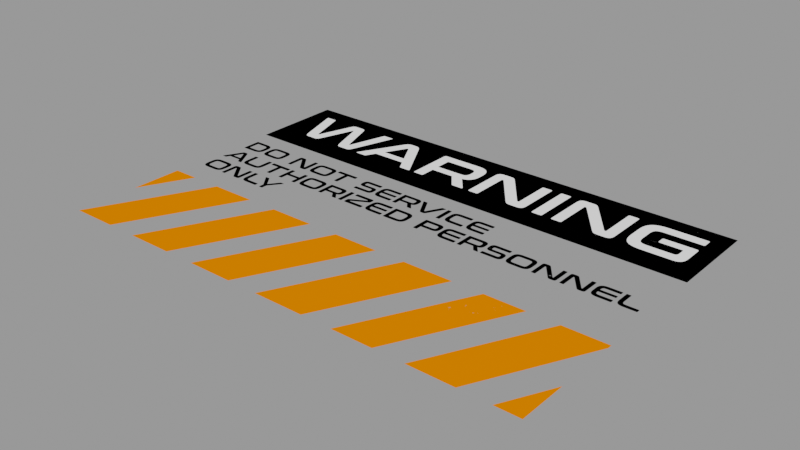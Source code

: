 # Source: sign1.blend  (saved by Blender 2.90.8; exported with 4.5.12 LTS)
import bpy
from mathutils import Matrix  # noqa: F401  (used for matrix-valued properties, if any)

bpy.ops.wm.read_factory_settings(use_empty=True)
scene = bpy.context.scene
scene.name = 'main'

# ---- images (referenced by path relative to the original .blend; pixels are not part of the script)
import os
ASSET_DIR = os.environ.get("B2B_ASSET_DIR", "")  # directory of the original .blend (textures are referenced by path, not embedded)
HERE = os.path.dirname(os.path.abspath(__file__))  # packed textures are extracted next to this script under _unpacked/

def load_image(name, relpath, width, height, colorspace="sRGB"):
    """Load a texture the original file referenced (path relative to the .blend, or extracted next to this script)."""
    p = next((c for c in (os.path.join(HERE, relpath), os.path.join(ASSET_DIR, relpath)) if relpath and os.path.exists(c)), "")
    if p:
        img = bpy.data.images.load(p, check_existing=True)
        img.name = name
    else:  # same state as the original file: an image datablock whose file is absent (Cycles renders it pink)
        img = bpy.data.images.new(name, width, height)
        img.source = "FILE"
        img.filepath = "//" + (relpath or name)
    img.colorspace_settings.name = colorspace
    return img
img_warning_sign_1_png = load_image('warning sign 1.png', '_unpacked/warning_sign_1.9c726e1e.png', 2000, 1500, 'sRGB')

# ---- materials (node trees are filled in below, after node groups)
mat_warning_sign_1 = bpy.data.materials.new('warning sign 1')
mat_warning_sign_1.surface_render_method = 'BLENDED'
mat_warning_sign_1.blend_method = 'BLEND'
mat_warning_sign_1.use_transparent_shadow = False

# ---- node groups
ng_wear_texture3 = bpy.data.node_groups.new('wear texture3', 'ShaderNodeTree')
_s = ng_wear_texture3.interface.new_socket(name='Value', in_out='OUTPUT', socket_type='NodeSocketFloat')
_s.min_value = 0.0
_s.max_value = 0.0
_s = ng_wear_texture3.interface.new_socket(name='Vector', in_out='INPUT', socket_type='NodeSocketVector')
_s.min_value = 0.0
_s.max_value = -3.403e+38
_s = ng_wear_texture3.interface.new_socket(name='grunge', in_out='INPUT', socket_type='NodeSocketFloat')
_s.default_value = -6.0
_s.min_value = -6.0
_s.max_value = 3.0
_s = ng_wear_texture3.interface.new_socket(name='scale', in_out='INPUT', socket_type='NodeSocketFloat')
_s.default_value = 0.6
_s.min_value = 0.2
_s.max_value = 1.0
_s = ng_wear_texture3.interface.new_socket(name='Location', in_out='INPUT', socket_type='NodeSocketVector')
_s.subtype = 'TRANSLATION'
_s.default_value = (1.0, 1.0, 1.0)
_s.min_value = 0.0
_s.max_value = 0.0
_N = ng_wear_texture3.nodes; _L = ng_wear_texture3.links
n0 = _N.new('ShaderNodeTexNoise'); n0.name = 'Musgrave Texture'; n0.location = (38, -6)
n0.width = 150
n0.normalize = False
n0.inputs[2].default_value = 0.05
n0.inputs[3].default_value = 14.0
n0.inputs[4].default_value = 1.0
n0.inputs[5].default_value = 1.73
n1 = _N.new('NodeGroupOutput'); n1.name = 'Group Output'; n1.location = (552, 0)
n2 = _N.new('ShaderNodeMath'); n2.name = 'Math.001'; n2.location = (362, -31)
n2.operation = 'SUBTRACT'
n2.use_clamp = True
n2.inputs[2].default_value = 0.0
n3 = _N.new('ShaderNodeMapping'); n3.name = 'Mapping'; n3.location = (-362, 31)
n3.width = 240
n4 = _N.new('NodeGroupInput'); n4.name = 'Group Input'; n4.location = (-817, -166)
_L.new(n4.outputs[0], n3.inputs[0])
_L.new(n2.outputs[0], n1.inputs[0])
_L.new(n3.outputs[0], n0.inputs[0])
_L.new(n0.outputs[0], n2.inputs[0])
_L.new(n4.outputs[1], n2.inputs[1])
_L.new(n4.outputs[2], n3.inputs[3])
_L.new(n4.outputs[3], n3.inputs[1])
n1.is_active_output = True

# ---- material node trees
mat_warning_sign_1.use_nodes = True; mat_warning_sign_1.node_tree.nodes.clear()
_N = mat_warning_sign_1.node_tree.nodes; _L = mat_warning_sign_1.node_tree.links
n0 = _N.new('NodeFrame'); n0.name = 'wear '; n0.location = (-6, 667)
n0.label = 'wear'
n0.width = 485
n1 = _N.new('ShaderNodeOutputMaterial'); n1.name = 'Material Output'; n1.location = (1558, 428)
n2 = _N.new('ShaderNodeBsdfPrincipled'); n2.name = 'Principled BSDF'; n2.location = (433, 355)
n2.distribution = 'GGX'
n2.subsurface_method = 'BURLEY'
n2.inputs[2].default_value = 1.0
n2.inputs[3].default_value = 1.45
n2.inputs[13].default_value = 0.0
n2.inputs[27].default_value = (0.0, 0.0, 0.0, 1.0)
n2.inputs[28].default_value = 1.0
n3 = _N.new('ShaderNodeMixShader'); n3.name = 'Mix Shader'; n3.location = (1327, 402)
n4 = _N.new('ShaderNodeBsdfTransparent'); n4.name = 'Transparent BSDF'; n4.location = (930, 397)
n5 = _N.new('ShaderNodeTexImage'); n5.name = 'Image Texture'; n5.location = (-68, 282)
n5.image = img_warning_sign_1_png
n5.extension = 'CLIP'
n6 = _N.new('ShaderNodeTexCoord'); n6.name = 'Texture Coordinate'; n6.location = (30, -30)
n7 = _N.new('ShaderNodeGroup'); n7.name = 'Group'; n7.location = (210, -76)
n7.width = 245
n7.node_tree = ng_wear_texture3
n7.inputs[1].default_value = -4.62
n7.inputs[2].default_value = 0.74
n7.inputs[3].default_value = (1.0, 1.0, 1.0)
n6.parent = n0
n7.parent = n0
_L.new(n2.outputs[0], n3.inputs[2])
_L.new(n5.outputs[0], n2.inputs[0])
_L.new(n3.outputs[0], n1.inputs[0])
_L.new(n5.outputs[1], n2.inputs[4])
_L.new(n4.outputs[0], n3.inputs[1])
_L.new(n6.outputs[3], n7.inputs[0])
_L.new(n7.outputs[0], n3.inputs[0])
n1.is_active_output = True

# ---- meshes
me_warning_sign_1_002 = bpy.data.meshes.new('warning sign 1.002')
me_warning_sign_1_002.from_pydata([(-1.69, -1.267, 0.009447), (1.69, -1.267, 0.009447), (-1.69, 1.267, 0.009447), (1.69, 1.267, 0.009447)], [], [(0, 1, 3, 2)])
_uv = me_warning_sign_1_002.uv_layers.new(name='UVMap')
_uv.uv.foreach_set('vector', [0.0, 0.0, 1.0, 0.0, 1.0, 1.0, 0.0, 1.0])
me_warning_sign_1_002.materials.append(mat_warning_sign_1)
me_warning_sign_1_002.use_remesh_fix_poles = True
me_warning_sign_1_002.use_remesh_preserve_attributes = False
me_warning_sign_1_002.use_mirror_vertex_groups = False
me_warning_sign_1_002.update()

# ---- objects
ob_warning_sign_1_001 = bpy.data.objects.new('warning sign 1.001', me_warning_sign_1_002)

# ---- transforms, parenting, visibility, modifiers, constraints
ob_warning_sign_1_001.location = (0.0, 0.0, 0.0)
ob_warning_sign_1_001.rotation_euler = (6.283, 4.371e-08, 6.283)
ob_warning_sign_1_001.display_type = 'SOLID'
ob_warning_sign_1_001.lineart.crease_threshold = 0.0

# ---- collection membership
scene.collection.objects.link(ob_warning_sign_1_001)

# ---- scene / render settings (as saved in the file)
scene.frame_start = 1; scene.frame_end = 250; scene.frame_set(1)
scene.render.engine = 'BLENDER_EEVEE_NEXT'
scene.render.image_settings.exr_codec = 'NONE'
scene.render.simplify_subdivision_render = 0
scene.render.simplify_child_particles_render = 0.0
scene.cycles.use_denoising = False
scene.cycles.samples = 128
scene.cycles.sampling_pattern = 'TABULATED_SOBOL'
scene.cycles.use_adaptive_sampling = False
scene.cycles.use_light_tree = False
scene.view_settings.view_transform = 'Filmic'
bpy.context.view_layer.update()

# ---- added for rendering (the .blend has no active camera and no usable light): camera, sun + grey world if the file has none
cam_auto = bpy.data.cameras.new('AutoCamera')
cam_auto.lens = 50.0
cam_auto.sensor_width = 36.0
cam_auto.clip_end = 1000.0
ob_auto_camera = bpy.data.objects.new('AutoCamera', cam_auto)
scene.collection.objects.link(ob_auto_camera)
ob_auto_camera.location = (3.90861, -4.69033, 3.13633)
ob_auto_camera.rotation_euler = (1.09748, -7.21219e-08, 0.694738)
scene.camera = ob_auto_camera
light_auto_sun = bpy.data.lights.new('AutoSun', 'SUN')
light_auto_sun.energy = 3.0
light_auto_sun.angle = 0.0523599
ob_auto_sun = bpy.data.objects.new('AutoSun', light_auto_sun)
scene.collection.objects.link(ob_auto_sun)
ob_auto_sun.rotation_euler = (0.872665, 0.174533, 0.523599)
if scene.world is None:
    world_auto = bpy.data.worlds.new('AutoWorld')
    world_auto.color = (0.3, 0.3, 0.3)
    scene.world = world_auto
bpy.context.view_layer.update()
